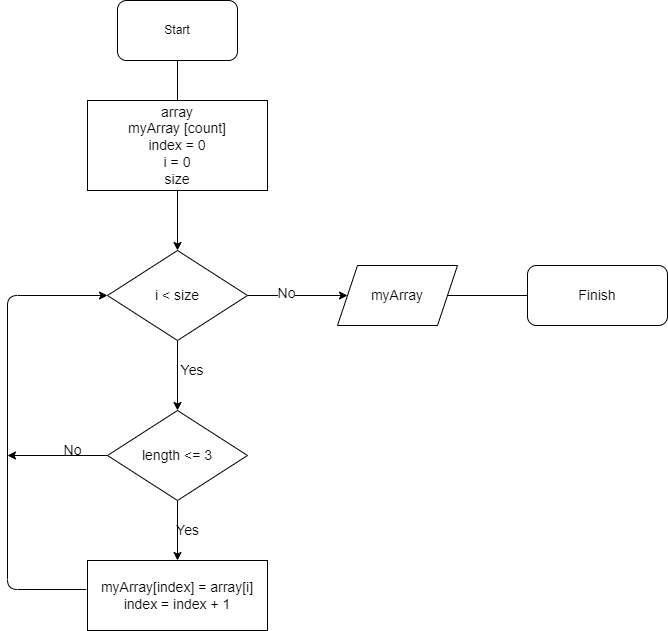

The diagram above was exported from draw.io. Its source (the exported page's mxGraphModel, read from the mxfile embedded in the PNG):
<mxGraphModel dx="793" dy="385" grid="1" gridSize="10" guides="1" tooltips="1" connect="1" arrows="1" fold="1" page="1" pageScale="1" pageWidth="827" pageHeight="1169" math="0" shadow="0">
  <root>
    <mxCell id="0" />
    <mxCell id="1" parent="0" />
    <mxCell id="8" value="" style="edgeStyle=none;html=1;" edge="1" parent="1" source="2">
      <mxGeometry relative="1" as="geometry">
        <mxPoint x="290" y="150" as="targetPoint" />
      </mxGeometry>
    </mxCell>
    <mxCell id="2" value="Start" style="rounded=1;whiteSpace=wrap;html=1;" vertex="1" parent="1">
      <mxGeometry x="230" y="10" width="120" height="60" as="geometry" />
    </mxCell>
    <mxCell id="11" value="" style="edgeStyle=none;html=1;fontSize=14;" edge="1" parent="1" source="9" target="10">
      <mxGeometry relative="1" as="geometry" />
    </mxCell>
    <mxCell id="9" value="&lt;font style=&quot;font-size: 14px&quot;&gt;array&lt;br&gt;myArray [count]&lt;br&gt;index = 0&lt;br&gt;i = 0&lt;br&gt;size&lt;br&gt;&lt;/font&gt;" style="rounded=0;whiteSpace=wrap;html=1;" vertex="1" parent="1">
      <mxGeometry x="200" y="110" width="180" height="90" as="geometry" />
    </mxCell>
    <mxCell id="13" value="" style="edgeStyle=none;html=1;fontSize=14;" edge="1" parent="1" source="10" target="12">
      <mxGeometry relative="1" as="geometry" />
    </mxCell>
    <mxCell id="19" value="No" style="edgeLabel;html=1;align=center;verticalAlign=middle;resizable=0;points=[];fontSize=14;" vertex="1" connectable="0" parent="13">
      <mxGeometry x="-0.24" y="3" relative="1" as="geometry">
        <mxPoint as="offset" />
      </mxGeometry>
    </mxCell>
    <mxCell id="21" value="" style="edgeStyle=none;html=1;fontSize=14;" edge="1" parent="1" source="10" target="20">
      <mxGeometry relative="1" as="geometry" />
    </mxCell>
    <mxCell id="10" value="&lt;font style=&quot;font-size: 14px&quot;&gt;i &amp;lt; size&lt;/font&gt;" style="rhombus;whiteSpace=wrap;html=1;rounded=0;" vertex="1" parent="1">
      <mxGeometry x="220" y="260" width="140" height="90" as="geometry" />
    </mxCell>
    <mxCell id="17" value="" style="edgeStyle=none;html=1;fontSize=14;" edge="1" parent="1" source="12">
      <mxGeometry relative="1" as="geometry">
        <mxPoint x="650" y="305" as="targetPoint" />
      </mxGeometry>
    </mxCell>
    <mxCell id="12" value="&lt;font style=&quot;font-size: 14px&quot;&gt;myArray&lt;/font&gt;" style="shape=parallelogram;perimeter=parallelogramPerimeter;whiteSpace=wrap;html=1;fixedSize=1;rounded=0;" vertex="1" parent="1">
      <mxGeometry x="450" y="275" width="120" height="60" as="geometry" />
    </mxCell>
    <mxCell id="18" value="Finish" style="rounded=1;whiteSpace=wrap;html=1;fontSize=14;" vertex="1" parent="1">
      <mxGeometry x="640" y="275" width="140" height="60" as="geometry" />
    </mxCell>
    <mxCell id="26" value="" style="edgeStyle=none;html=1;fontSize=14;" edge="1" parent="1" source="20" target="25">
      <mxGeometry relative="1" as="geometry" />
    </mxCell>
    <mxCell id="20" value="&lt;font style=&quot;font-size: 14px&quot;&gt;length &amp;lt;= 3&lt;/font&gt;" style="rhombus;whiteSpace=wrap;html=1;rounded=0;" vertex="1" parent="1">
      <mxGeometry x="220" y="420" width="140" height="90" as="geometry" />
    </mxCell>
    <mxCell id="22" value="Yes" style="text;html=1;strokeColor=none;fillColor=none;align=center;verticalAlign=middle;whiteSpace=wrap;rounded=0;fontSize=14;" vertex="1" parent="1">
      <mxGeometry x="300" y="370" width="10" height="20" as="geometry" />
    </mxCell>
    <mxCell id="25" value="&lt;font style=&quot;font-size: 14px&quot;&gt;myArray[index] = array[i]&lt;br&gt;index = index + 1&lt;/font&gt;" style="rounded=0;whiteSpace=wrap;html=1;" vertex="1" parent="1">
      <mxGeometry x="200" y="570" width="180" height="70" as="geometry" />
    </mxCell>
    <mxCell id="27" value="Yes" style="text;html=1;align=center;verticalAlign=middle;resizable=0;points=[];autosize=1;strokeColor=none;fillColor=none;fontSize=14;" vertex="1" parent="1">
      <mxGeometry x="280" y="530" width="40" height="20" as="geometry" />
    </mxCell>
    <mxCell id="28" value="" style="endArrow=classic;html=1;fontSize=14;exitX=-0.007;exitY=0.414;exitDx=0;exitDy=0;exitPerimeter=0;entryX=0;entryY=0.5;entryDx=0;entryDy=0;" edge="1" parent="1" source="25" target="10">
      <mxGeometry width="50" height="50" relative="1" as="geometry">
        <mxPoint x="380" y="480" as="sourcePoint" />
        <mxPoint x="430" y="430" as="targetPoint" />
        <Array as="points">
          <mxPoint x="120" y="599" />
          <mxPoint x="120" y="305" />
        </Array>
      </mxGeometry>
    </mxCell>
    <mxCell id="29" value="" style="endArrow=classic;html=1;fontSize=14;exitX=0;exitY=0.5;exitDx=0;exitDy=0;" edge="1" parent="1" source="20">
      <mxGeometry width="50" height="50" relative="1" as="geometry">
        <mxPoint x="380" y="480" as="sourcePoint" />
        <mxPoint x="120" y="465" as="targetPoint" />
      </mxGeometry>
    </mxCell>
    <mxCell id="30" value="No" style="text;html=1;align=center;verticalAlign=middle;resizable=0;points=[];autosize=1;strokeColor=none;fillColor=none;fontSize=14;" vertex="1" parent="1">
      <mxGeometry x="170" y="450" width="30" height="20" as="geometry" />
    </mxCell>
  </root>
</mxGraphModel>